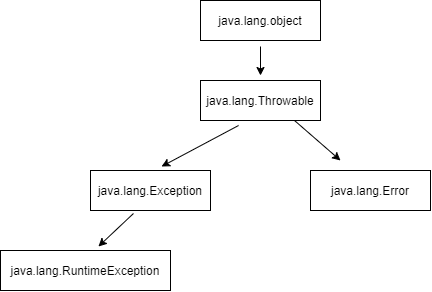

The diagram above was exported from draw.io. Its source (the exported page's mxGraphModel, read from the mxfile embedded in the PNG):
<mxGraphModel dx="985" dy="610" grid="1" gridSize="10" guides="1" tooltips="1" connect="1" arrows="1" fold="1" page="1" pageScale="1" pageWidth="850" pageHeight="1100" math="0" shadow="0">
  <root>
    <mxCell id="0" />
    <mxCell id="1" parent="0" />
    <mxCell id="fdxf0gsTOCUTG-EHfg_X-7" value="java.lang.object" style="rounded=0;whiteSpace=wrap;html=1;" vertex="1" parent="1">
      <mxGeometry x="370" y="50" width="120" height="40" as="geometry" />
    </mxCell>
    <mxCell id="fdxf0gsTOCUTG-EHfg_X-9" value="java.lang.Throwable" style="rounded=0;whiteSpace=wrap;html=1;" vertex="1" parent="1">
      <mxGeometry x="370" y="130" width="120" height="40" as="geometry" />
    </mxCell>
    <mxCell id="fdxf0gsTOCUTG-EHfg_X-10" value="java.lang.Error" style="rounded=0;whiteSpace=wrap;html=1;" vertex="1" parent="1">
      <mxGeometry x="480" y="220" width="120" height="40" as="geometry" />
    </mxCell>
    <mxCell id="fdxf0gsTOCUTG-EHfg_X-11" value="java.lang.Exception" style="rounded=0;whiteSpace=wrap;html=1;" vertex="1" parent="1">
      <mxGeometry x="260" y="220" width="120" height="40" as="geometry" />
    </mxCell>
    <mxCell id="fdxf0gsTOCUTG-EHfg_X-12" value="java.lang.RuntimeException" style="rounded=0;whiteSpace=wrap;html=1;" vertex="1" parent="1">
      <mxGeometry x="170" y="300" width="170" height="40" as="geometry" />
    </mxCell>
    <mxCell id="fdxf0gsTOCUTG-EHfg_X-15" value="" style="endArrow=classic;html=1;" edge="1" parent="1">
      <mxGeometry width="50" height="50" relative="1" as="geometry">
        <mxPoint x="430" y="96" as="sourcePoint" />
        <mxPoint x="430" y="125" as="targetPoint" />
      </mxGeometry>
    </mxCell>
    <mxCell id="fdxf0gsTOCUTG-EHfg_X-16" value="" style="endArrow=classic;html=1;exitX=0.317;exitY=1.125;exitDx=0;exitDy=0;exitPerimeter=0;entryX=0.592;entryY=-0.1;entryDx=0;entryDy=0;entryPerimeter=0;" edge="1" parent="1" source="fdxf0gsTOCUTG-EHfg_X-9" target="fdxf0gsTOCUTG-EHfg_X-11">
      <mxGeometry width="50" height="50" relative="1" as="geometry">
        <mxPoint x="440" y="106" as="sourcePoint" />
        <mxPoint x="340" y="210" as="targetPoint" />
      </mxGeometry>
    </mxCell>
    <mxCell id="fdxf0gsTOCUTG-EHfg_X-17" value="" style="endArrow=classic;html=1;exitX=0.358;exitY=1.075;exitDx=0;exitDy=0;exitPerimeter=0;entryX=0.576;entryY=-0.1;entryDx=0;entryDy=0;entryPerimeter=0;" edge="1" parent="1" source="fdxf0gsTOCUTG-EHfg_X-11" target="fdxf0gsTOCUTG-EHfg_X-12">
      <mxGeometry width="50" height="50" relative="1" as="geometry">
        <mxPoint x="339.99999999999994" y="255" as="sourcePoint" />
        <mxPoint x="260" y="290" as="targetPoint" />
      </mxGeometry>
    </mxCell>
    <mxCell id="fdxf0gsTOCUTG-EHfg_X-18" value="" style="endArrow=classic;html=1;exitX=0.317;exitY=1.125;exitDx=0;exitDy=0;exitPerimeter=0;" edge="1" parent="1">
      <mxGeometry width="50" height="50" relative="1" as="geometry">
        <mxPoint x="463.99999999999994" y="170" as="sourcePoint" />
        <mxPoint x="510" y="210" as="targetPoint" />
      </mxGeometry>
    </mxCell>
  </root>
</mxGraphModel>